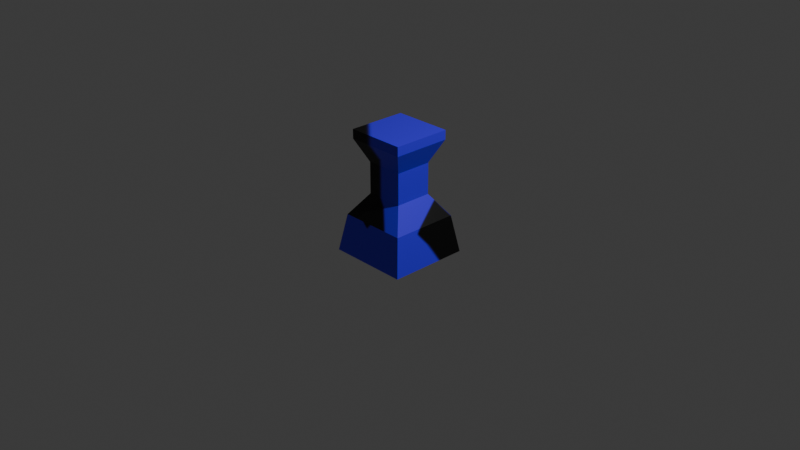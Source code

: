 # Source: obstacle.blend  (saved by Blender 4.3.34; exported with 4.5.12 LTS)
import bpy
from mathutils import Matrix  # noqa: F401  (used for matrix-valued properties, if any)

bpy.ops.wm.read_factory_settings(use_empty=True)
scene = bpy.context.scene
scene.name = 'Scene'

# ---- collections
col_collection = bpy.data.collections.new('Collection'); scene.collection.children.link(col_collection)

# ---- images (referenced by path relative to the original .blend; pixels are not part of the script)
import os
ASSET_DIR = os.environ.get("B2B_ASSET_DIR", "")  # directory of the original .blend (textures are referenced by path, not embedded)
HERE = os.path.dirname(os.path.abspath(__file__))  # packed textures are extracted next to this script under _unpacked/

def load_image(name, relpath, width, height, colorspace="sRGB"):
    """Load a texture the original file referenced (path relative to the .blend, or extracted next to this script)."""
    p = next((c for c in (os.path.join(HERE, relpath), os.path.join(ASSET_DIR, relpath)) if relpath and os.path.exists(c)), "")
    if p:
        img = bpy.data.images.load(p, check_existing=True)
        img.name = name
    else:  # same state as the original file: an image datablock whose file is absent (Cycles renders it pink)
        img = bpy.data.images.new(name, width, height)
        img.source = "FILE"
        img.filepath = "//" + (relpath or name)
    img.colorspace_settings.name = colorspace
    return img
img_texture = load_image('texture', '_unpacked/texture.da8cc2bd.png', 512, 512, 'sRGB')

# ---- materials (node trees are filled in below, after node groups)
mat_material = bpy.data.materials.new('Material')
mat_material.alpha_threshold = 0.0
mat_material.roughness = 0.5
mat_material.line_color = (0.0, 0.0, 0.0, 1.0)

# ---- material node trees
mat_material.use_nodes = True; mat_material.node_tree.nodes.clear()
_N = mat_material.node_tree.nodes; _L = mat_material.node_tree.links
n0 = _N.new('ShaderNodeOutputMaterial'); n0.name = 'Material Output'; n0.location = (300, 300)
n1 = _N.new('ShaderNodeBsdfPrincipled'); n1.name = 'Principled BSDF'; n1.location = (10, 300)
n1.inputs[3].default_value = 1.45
n2 = _N.new('ShaderNodeTexImage'); n2.name = 'Image Texture'; n2.location = (-296, 271)
n2.image = img_texture
_L.new(n1.outputs[0], n0.inputs[0])
_L.new(n2.outputs[0], n1.inputs[0])
n0.is_active_output = True

# ---- world
world_world = bpy.data.worlds.new('World'); scene.world = world_world
world_world.use_nodes = True; world_world.node_tree.nodes.clear()
_N = world_world.node_tree.nodes; _L = world_world.node_tree.links
n0 = _N.new('ShaderNodeOutputWorld'); n0.name = 'World Output'; n0.location = (300, 300)
n1 = _N.new('ShaderNodeBackground'); n1.name = 'Background'; n1.location = (10, 300)
n1.inputs[0].default_value = (0.05088, 0.05088, 0.05088, 1.0)
_L.new(n1.outputs[0], n0.inputs[0])
n0.is_active_output = True
world_world.color = (0.05088, 0.05088, 0.05088)
world_world.sun_shadow_jitter_overblur = 0.0

# ---- cameras
cam_camera = bpy.data.cameras.new('Camera')
cam_camera.clip_end = 100.0
cam_camera.ortho_scale = 7.314

# ---- lights
light_light = bpy.data.lights.new('Light', 'POINT')
light_light.energy = 1000.0
light_light.shadow_soft_size = 0.1

# ---- meshes
me_cube = bpy.data.meshes.new('Cube')
me_cube.from_pydata([(0.4386, 0.4386, -0.3601), (0.4386, -0.4386, -0.3601), (-0.4386, 0.4386, -0.3601), (-0.4386, -0.4386, -0.3601), (0.2032, 0.2032, 0.2805), (0.3695, 0.3695, 0.04509), (0.2032, -0.2032, 0.2805), (0.3695, -0.3695, 0.04509), (-0.2032, 0.2032, 0.2805), (-0.3695, 0.3695, 0.04509), (-0.2032, -0.2032, 0.2805), (-0.3695, -0.3695, 0.04509), (0.2032, 0.2032, 0.6224), (0.2032, -0.2032, 0.6224), (-0.2032, 0.2032, 0.6224), (-0.2032, -0.2032, 0.6224), (0.3193, 0.3193, 0.8671), (0.3193, -0.3193, 0.8671), (-0.3193, 0.3193, 0.8671), (-0.3193, -0.3193, 0.8671), (0.3193, 0.3193, 0.9684), (0.3193, -0.3193, 0.9684), (-0.3193, 0.3193, 0.9684), (-0.3193, -0.3193, 0.9684)], [], [(1, 7, 11, 3), (3, 11, 9, 2), (2, 0, 1, 3), (8, 10, 15, 14), (0, 5, 7, 1), (6, 10, 11, 7), (4, 6, 7, 5), (10, 8, 9, 11), (8, 4, 5, 9), (2, 9, 5, 0), (12, 14, 18, 16), (6, 4, 12, 13), (10, 6, 13, 15), (4, 8, 14, 12), (18, 19, 23, 22), (13, 12, 16, 17), (14, 15, 19, 18), (15, 13, 17, 19), (20, 22, 23, 21), (19, 17, 21, 23), (16, 18, 22, 20), (17, 16, 20, 21)])
_uv = me_cube.uv_layers.new(name='UVMap')
_uv.uv.foreach_set('vector', [0.375, 0.75, 0.5331, 0.75, 0.5331, 1.0, 0.375, 1.0, 0.375, 0.0, 0.5331, 0.0, 0.5331, 0.25, 0.375, 0.25, 0.125, 0.5, 0.375, 0.5, 0.375, 0.75, 0.125, 0.75, 0.8079, 0.5671, 0.8079, 0.6829, 0.8079, 0.6829, 0.8079, 0.5671, 0.375, 0.5, 0.5331, 0.5, 0.5331, 0.75, 0.375, 0.75, 0.6921, 0.6829, 0.8079, 0.6829, 0.875, 0.75, 0.625, 0.75, 0.6921, 0.5671, 0.6921, 0.6829, 0.5331, 0.75, 0.5331, 0.5, 0.8079, 0.6829, 0.8079, 0.5671, 0.875, 0.5, 0.875, 0.75, 0.8079, 0.5671, 0.6921, 0.5671, 0.625, 0.5, 0.875, 0.5, 0.375, 0.25, 0.5331, 0.25, 0.5331, 0.5, 0.375, 0.5, 0.6921, 0.5671, 0.8079, 0.5671, 0.8079, 0.5671, 0.6921, 0.5671, 0.6921, 0.6829, 0.6921, 0.5671, 0.6921, 0.5671, 0.6921, 0.6829, 0.8079, 0.6829, 0.6921, 0.6829, 0.6921, 0.6829, 0.8079, 0.6829, 0.6921, 0.5671, 0.8079, 0.5671, 0.8079, 0.5671, 0.6921, 0.5671, 0.8079, 0.5671, 0.8079, 0.6829, 0.8079, 0.6829, 0.8079, 0.5671, 0.6921, 0.6829, 0.6921, 0.5671, 0.6921, 0.5671, 0.6921, 0.6829, 0.8079, 0.5671, 0.8079, 0.6829, 0.8079, 0.6829, 0.8079, 0.5671, 0.8079, 0.6829, 0.6921, 0.6829, 0.6921, 0.6829, 0.8079, 0.6829, 0.6921, 0.5671, 0.8079, 0.5671, 0.8079, 0.6829, 0.6921, 0.6829, 0.8079, 0.6829, 0.6921, 0.6829, 0.6921, 0.6829, 0.8079, 0.6829, 0.6921, 0.5671, 0.8079, 0.5671, 0.8079, 0.5671, 0.6921, 0.5671, 0.6921, 0.6829, 0.6921, 0.5671, 0.6921, 0.5671, 0.6921, 0.6829])
me_cube.materials.append(mat_material)
me_cube.use_mirror_vertex_groups = False
me_cube.update()

# ---- objects
ob_cube = bpy.data.objects.new('Cube', me_cube)
ob_light = bpy.data.objects.new('Light', light_light)
ob_camera = bpy.data.objects.new('Camera', cam_camera)

# ---- transforms, parenting, visibility, modifiers, constraints
ob_cube.location = (0.0, 0.0, 0.0)
ob_cube.lock_rotations_4d = False
ob_cube.empty_display_type = 'ARROWS'
ob_cube.lineart.crease_threshold = 0.0
ob_light.location = (4.076, 1.005, 5.904)
ob_light.rotation_euler = (0.6503, 0.05522, 1.866)
ob_light.lock_rotations_4d = False
ob_light.empty_display_type = 'ARROWS'
ob_light.color = (0.0, 0.0, 0.0, 0.0)
ob_light.lineart.crease_threshold = 0.0
ob_camera.location = (7.359, -6.926, 4.958)
ob_camera.rotation_euler = (1.109, 0.0, 0.8149)
ob_camera.lock_rotations_4d = False
ob_camera.empty_display_type = 'ARROWS'
ob_camera.color = (0.0, 0.0, 0.0, 0.0)
ob_camera.display_type = 'WIRE'
ob_camera.lineart.crease_threshold = 0.0

# ---- collection membership
col_collection.objects.link(ob_cube)
col_collection.objects.link(ob_light)
col_collection.objects.link(ob_camera)

# ---- scene / render settings (as saved in the file)
scene.camera = ob_camera
scene.frame_start = 1; scene.frame_end = 250; scene.frame_set(1)
scene.render.engine = 'BLENDER_EEVEE_NEXT'
bpy.context.view_layer.update()

